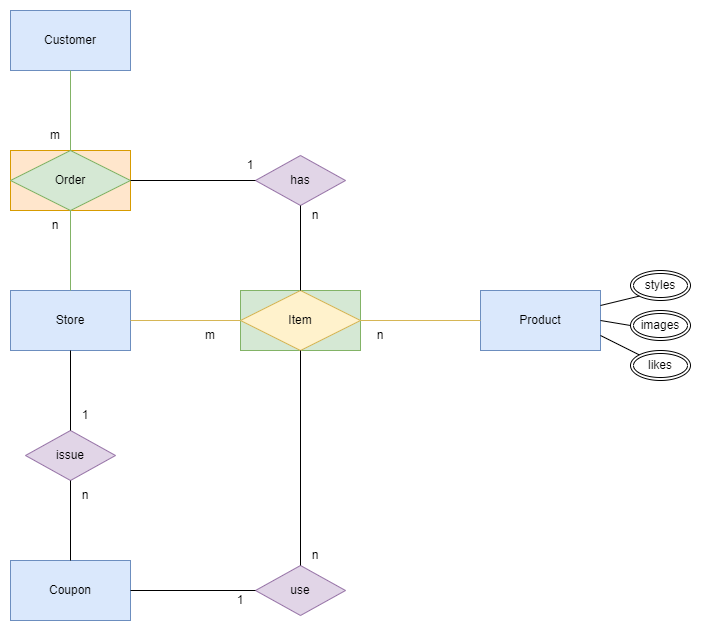

The diagram above was exported from draw.io. Its source (the exported page's mxGraphModel, read from the mxfile embedded in the PNG):
<mxGraphModel dx="1636" dy="887" grid="1" gridSize="10" guides="1" tooltips="1" connect="1" arrows="1" fold="1" page="1" pageScale="1" pageWidth="1169" pageHeight="827" math="0" shadow="0">
  <root>
    <mxCell id="0" />
    <mxCell id="1" parent="0" />
    <mxCell id="QRJ6QWrtqukZI-tpkEJG-1" value="Store" style="rounded=0;whiteSpace=wrap;html=1;fillColor=#dae8fc;strokeColor=#6c8ebf;" parent="1" vertex="1">
      <mxGeometry x="300" y="340" width="120" height="60" as="geometry" />
    </mxCell>
    <mxCell id="QRJ6QWrtqukZI-tpkEJG-2" value="Product" style="rounded=0;whiteSpace=wrap;html=1;fillColor=#dae8fc;strokeColor=#6c8ebf;" parent="1" vertex="1">
      <mxGeometry x="770" y="340" width="120" height="60" as="geometry" />
    </mxCell>
    <mxCell id="QRJ6QWrtqukZI-tpkEJG-5" value="" style="group" parent="1" vertex="1" connectable="0">
      <mxGeometry x="530" y="340" width="120" height="60" as="geometry" />
    </mxCell>
    <mxCell id="QRJ6QWrtqukZI-tpkEJG-3" value="" style="rounded=0;whiteSpace=wrap;html=1;fillColor=#d5e8d4;strokeColor=#82b366;" parent="QRJ6QWrtqukZI-tpkEJG-5" vertex="1">
      <mxGeometry width="120" height="60" as="geometry" />
    </mxCell>
    <mxCell id="QRJ6QWrtqukZI-tpkEJG-4" value="Item" style="rhombus;whiteSpace=wrap;html=1;fillColor=#fff2cc;strokeColor=#d6b656;" parent="QRJ6QWrtqukZI-tpkEJG-5" vertex="1">
      <mxGeometry width="120" height="60" as="geometry" />
    </mxCell>
    <mxCell id="QRJ6QWrtqukZI-tpkEJG-6" value="" style="endArrow=none;html=1;rounded=0;exitX=1;exitY=0.5;exitDx=0;exitDy=0;entryX=0;entryY=0.5;entryDx=0;entryDy=0;fillColor=#fff2cc;strokeColor=#d6b656;" parent="1" source="QRJ6QWrtqukZI-tpkEJG-1" target="QRJ6QWrtqukZI-tpkEJG-4" edge="1">
      <mxGeometry width="50" height="50" relative="1" as="geometry">
        <mxPoint x="700" y="490" as="sourcePoint" />
        <mxPoint x="750" y="440" as="targetPoint" />
      </mxGeometry>
    </mxCell>
    <mxCell id="QRJ6QWrtqukZI-tpkEJG-7" value="" style="endArrow=none;html=1;rounded=0;exitX=0;exitY=0.5;exitDx=0;exitDy=0;entryX=1;entryY=0.5;entryDx=0;entryDy=0;fillColor=#fff2cc;strokeColor=#d6b656;" parent="1" source="QRJ6QWrtqukZI-tpkEJG-2" target="QRJ6QWrtqukZI-tpkEJG-3" edge="1">
      <mxGeometry width="50" height="50" relative="1" as="geometry">
        <mxPoint x="430" y="379.9999999999998" as="sourcePoint" />
        <mxPoint x="540" y="379.9999999999998" as="targetPoint" />
      </mxGeometry>
    </mxCell>
    <mxCell id="QRJ6QWrtqukZI-tpkEJG-8" value="n" style="text;html=1;strokeColor=none;fillColor=none;align=center;verticalAlign=middle;whiteSpace=wrap;rounded=0;" parent="1" vertex="1">
      <mxGeometry x="640" y="370" width="60" height="30" as="geometry" />
    </mxCell>
    <mxCell id="QRJ6QWrtqukZI-tpkEJG-9" value="m" style="text;html=1;strokeColor=none;fillColor=none;align=center;verticalAlign=middle;whiteSpace=wrap;rounded=0;" parent="1" vertex="1">
      <mxGeometry x="470" y="370" width="60" height="30" as="geometry" />
    </mxCell>
    <mxCell id="QRJ6QWrtqukZI-tpkEJG-15" value="Coupon" style="rounded=0;whiteSpace=wrap;html=1;fillColor=#dae8fc;strokeColor=#6c8ebf;" parent="1" vertex="1">
      <mxGeometry x="300" y="610" width="120" height="60" as="geometry" />
    </mxCell>
    <mxCell id="QRJ6QWrtqukZI-tpkEJG-16" value="issue" style="rhombus;whiteSpace=wrap;html=1;fillColor=#e1d5e7;strokeColor=#9673a6;" parent="1" vertex="1">
      <mxGeometry x="315" y="480" width="90" height="50" as="geometry" />
    </mxCell>
    <mxCell id="QRJ6QWrtqukZI-tpkEJG-17" value="" style="endArrow=none;html=1;rounded=0;exitX=0.5;exitY=0;exitDx=0;exitDy=0;entryX=0.5;entryY=1;entryDx=0;entryDy=0;" parent="1" source="QRJ6QWrtqukZI-tpkEJG-16" target="QRJ6QWrtqukZI-tpkEJG-1" edge="1">
      <mxGeometry width="50" height="50" relative="1" as="geometry">
        <mxPoint x="650" y="470" as="sourcePoint" />
        <mxPoint x="700" y="420" as="targetPoint" />
      </mxGeometry>
    </mxCell>
    <mxCell id="QRJ6QWrtqukZI-tpkEJG-18" value="" style="endArrow=none;html=1;rounded=0;exitX=0.5;exitY=0;exitDx=0;exitDy=0;entryX=0.5;entryY=1;entryDx=0;entryDy=0;" parent="1" source="QRJ6QWrtqukZI-tpkEJG-15" target="QRJ6QWrtqukZI-tpkEJG-16" edge="1">
      <mxGeometry width="50" height="50" relative="1" as="geometry">
        <mxPoint x="370" y="490" as="sourcePoint" />
        <mxPoint x="370" y="410" as="targetPoint" />
      </mxGeometry>
    </mxCell>
    <mxCell id="QRJ6QWrtqukZI-tpkEJG-19" value="n" style="text;html=1;strokeColor=none;fillColor=none;align=center;verticalAlign=middle;whiteSpace=wrap;rounded=0;" parent="1" vertex="1">
      <mxGeometry x="345" y="530" width="60" height="30" as="geometry" />
    </mxCell>
    <mxCell id="QRJ6QWrtqukZI-tpkEJG-20" value="1" style="text;html=1;strokeColor=none;fillColor=none;align=center;verticalAlign=middle;whiteSpace=wrap;rounded=0;" parent="1" vertex="1">
      <mxGeometry x="345" y="450" width="60" height="30" as="geometry" />
    </mxCell>
    <mxCell id="QRJ6QWrtqukZI-tpkEJG-22" value="use" style="rhombus;whiteSpace=wrap;html=1;fillColor=#e1d5e7;strokeColor=#9673a6;" parent="1" vertex="1">
      <mxGeometry x="545" y="615" width="90" height="50" as="geometry" />
    </mxCell>
    <mxCell id="QRJ6QWrtqukZI-tpkEJG-23" value="" style="endArrow=none;html=1;rounded=0;exitX=0.5;exitY=0;exitDx=0;exitDy=0;entryX=0.5;entryY=1;entryDx=0;entryDy=0;" parent="1" source="QRJ6QWrtqukZI-tpkEJG-22" target="QRJ6QWrtqukZI-tpkEJG-4" edge="1">
      <mxGeometry width="50" height="50" relative="1" as="geometry">
        <mxPoint x="589" y="500" as="sourcePoint" />
        <mxPoint x="589" y="420" as="targetPoint" />
      </mxGeometry>
    </mxCell>
    <mxCell id="QRJ6QWrtqukZI-tpkEJG-24" value="" style="endArrow=none;html=1;rounded=0;exitX=0;exitY=0.5;exitDx=0;exitDy=0;entryX=1;entryY=0.5;entryDx=0;entryDy=0;" parent="1" source="QRJ6QWrtqukZI-tpkEJG-22" target="QRJ6QWrtqukZI-tpkEJG-15" edge="1">
      <mxGeometry width="50" height="50" relative="1" as="geometry">
        <mxPoint x="600" y="625" as="sourcePoint" />
        <mxPoint x="600" y="410" as="targetPoint" />
      </mxGeometry>
    </mxCell>
    <mxCell id="QRJ6QWrtqukZI-tpkEJG-25" value="1" style="text;html=1;strokeColor=none;fillColor=none;align=center;verticalAlign=middle;whiteSpace=wrap;rounded=0;" parent="1" vertex="1">
      <mxGeometry x="500" y="635" width="60" height="30" as="geometry" />
    </mxCell>
    <mxCell id="QRJ6QWrtqukZI-tpkEJG-26" value="n" style="text;html=1;strokeColor=none;fillColor=none;align=center;verticalAlign=middle;whiteSpace=wrap;rounded=0;" parent="1" vertex="1">
      <mxGeometry x="575" y="590" width="60" height="30" as="geometry" />
    </mxCell>
    <mxCell id="QRJ6QWrtqukZI-tpkEJG-28" value="Customer" style="rounded=0;whiteSpace=wrap;html=1;fillColor=#dae8fc;strokeColor=#6c8ebf;" parent="1" vertex="1">
      <mxGeometry x="300" y="60" width="120" height="60" as="geometry" />
    </mxCell>
    <mxCell id="QRJ6QWrtqukZI-tpkEJG-29" value="" style="group;fillColor=#ffe6cc;strokeColor=#d79b00;container=0;" parent="1" vertex="1" connectable="0">
      <mxGeometry x="300" y="200" width="120" height="60" as="geometry" />
    </mxCell>
    <mxCell id="QRJ6QWrtqukZI-tpkEJG-30" value="" style="rounded=0;whiteSpace=wrap;html=1;fillColor=#ffe6cc;strokeColor=#d79b00;" parent="1" vertex="1">
      <mxGeometry x="300" y="200" width="120" height="60" as="geometry" />
    </mxCell>
    <mxCell id="QRJ6QWrtqukZI-tpkEJG-31" value="Order" style="rhombus;whiteSpace=wrap;html=1;fillColor=#d5e8d4;strokeColor=#82b366;" parent="1" vertex="1">
      <mxGeometry x="300" y="200" width="120" height="60" as="geometry" />
    </mxCell>
    <mxCell id="QRJ6QWrtqukZI-tpkEJG-32" value="" style="endArrow=none;html=1;rounded=0;exitX=0.5;exitY=0;exitDx=0;exitDy=0;entryX=0.5;entryY=1;entryDx=0;entryDy=0;fillColor=#d5e8d4;strokeColor=#82b366;" parent="1" source="QRJ6QWrtqukZI-tpkEJG-1" target="QRJ6QWrtqukZI-tpkEJG-31" edge="1">
      <mxGeometry width="50" height="50" relative="1" as="geometry">
        <mxPoint x="430" y="380" as="sourcePoint" />
        <mxPoint x="540" y="380" as="targetPoint" />
      </mxGeometry>
    </mxCell>
    <mxCell id="QRJ6QWrtqukZI-tpkEJG-33" value="" style="endArrow=none;html=1;rounded=0;exitX=0.5;exitY=0;exitDx=0;exitDy=0;entryX=0.5;entryY=1;entryDx=0;entryDy=0;fillColor=#d5e8d4;strokeColor=#82b366;" parent="1" source="QRJ6QWrtqukZI-tpkEJG-31" target="QRJ6QWrtqukZI-tpkEJG-28" edge="1">
      <mxGeometry width="50" height="50" relative="1" as="geometry">
        <mxPoint x="370" y="350" as="sourcePoint" />
        <mxPoint x="370" y="270" as="targetPoint" />
      </mxGeometry>
    </mxCell>
    <mxCell id="QRJ6QWrtqukZI-tpkEJG-34" value="m" style="text;html=1;strokeColor=none;fillColor=none;align=center;verticalAlign=middle;whiteSpace=wrap;rounded=0;" parent="1" vertex="1">
      <mxGeometry x="315" y="170" width="60" height="30" as="geometry" />
    </mxCell>
    <mxCell id="QRJ6QWrtqukZI-tpkEJG-35" value="n" style="text;html=1;strokeColor=none;fillColor=none;align=center;verticalAlign=middle;whiteSpace=wrap;rounded=0;" parent="1" vertex="1">
      <mxGeometry x="315" y="260" width="60" height="30" as="geometry" />
    </mxCell>
    <mxCell id="QRJ6QWrtqukZI-tpkEJG-36" value="has" style="rhombus;whiteSpace=wrap;html=1;fillColor=#e1d5e7;strokeColor=#9673a6;" parent="1" vertex="1">
      <mxGeometry x="545" y="205" width="90" height="50" as="geometry" />
    </mxCell>
    <mxCell id="QRJ6QWrtqukZI-tpkEJG-37" value="" style="endArrow=none;html=1;rounded=0;exitX=0;exitY=0.5;exitDx=0;exitDy=0;entryX=1;entryY=0.5;entryDx=0;entryDy=0;" parent="1" source="QRJ6QWrtqukZI-tpkEJG-36" target="QRJ6QWrtqukZI-tpkEJG-31" edge="1">
      <mxGeometry width="50" height="50" relative="1" as="geometry">
        <mxPoint x="600" y="625" as="sourcePoint" />
        <mxPoint x="600" y="410" as="targetPoint" />
      </mxGeometry>
    </mxCell>
    <mxCell id="QRJ6QWrtqukZI-tpkEJG-38" value="" style="endArrow=none;html=1;rounded=0;exitX=0.5;exitY=1;exitDx=0;exitDy=0;entryX=0.5;entryY=0;entryDx=0;entryDy=0;" parent="1" source="QRJ6QWrtqukZI-tpkEJG-36" target="QRJ6QWrtqukZI-tpkEJG-4" edge="1">
      <mxGeometry width="50" height="50" relative="1" as="geometry">
        <mxPoint x="550" y="240" as="sourcePoint" />
        <mxPoint x="430" y="240" as="targetPoint" />
      </mxGeometry>
    </mxCell>
    <mxCell id="QRJ6QWrtqukZI-tpkEJG-39" value="n" style="text;html=1;strokeColor=none;fillColor=none;align=center;verticalAlign=middle;whiteSpace=wrap;rounded=0;" parent="1" vertex="1">
      <mxGeometry x="575" y="250" width="60" height="30" as="geometry" />
    </mxCell>
    <mxCell id="QRJ6QWrtqukZI-tpkEJG-40" value="1" style="text;html=1;strokeColor=none;fillColor=none;align=center;verticalAlign=middle;whiteSpace=wrap;rounded=0;" parent="1" vertex="1">
      <mxGeometry x="510" y="200" width="60" height="30" as="geometry" />
    </mxCell>
    <mxCell id="QRJ6QWrtqukZI-tpkEJG-42" value="likes" style="ellipse;shape=doubleEllipse;margin=3;whiteSpace=wrap;html=1;align=center;shadow=0;sketch=0;gradientColor=none;" parent="1" vertex="1">
      <mxGeometry x="920" y="400" width="60" height="30" as="geometry" />
    </mxCell>
    <mxCell id="QRJ6QWrtqukZI-tpkEJG-43" value="images" style="ellipse;shape=doubleEllipse;margin=3;whiteSpace=wrap;html=1;align=center;shadow=0;sketch=0;gradientColor=none;" parent="1" vertex="1">
      <mxGeometry x="920" y="360" width="60" height="30" as="geometry" />
    </mxCell>
    <mxCell id="QRJ6QWrtqukZI-tpkEJG-44" value="styles" style="ellipse;shape=doubleEllipse;margin=3;whiteSpace=wrap;html=1;align=center;shadow=0;sketch=0;gradientColor=none;" parent="1" vertex="1">
      <mxGeometry x="920" y="320" width="60" height="30" as="geometry" />
    </mxCell>
    <mxCell id="QRJ6QWrtqukZI-tpkEJG-45" value="" style="endArrow=none;html=1;rounded=0;entryX=0;entryY=1;entryDx=0;entryDy=0;exitX=1;exitY=0.25;exitDx=0;exitDy=0;" parent="1" source="QRJ6QWrtqukZI-tpkEJG-2" target="QRJ6QWrtqukZI-tpkEJG-44" edge="1">
      <mxGeometry width="50" height="50" relative="1" as="geometry">
        <mxPoint x="530" y="360" as="sourcePoint" />
        <mxPoint x="580" y="310" as="targetPoint" />
      </mxGeometry>
    </mxCell>
    <mxCell id="QRJ6QWrtqukZI-tpkEJG-46" value="" style="endArrow=none;html=1;rounded=0;entryX=0;entryY=0.5;entryDx=0;entryDy=0;exitX=1;exitY=0.5;exitDx=0;exitDy=0;" parent="1" source="QRJ6QWrtqukZI-tpkEJG-2" target="QRJ6QWrtqukZI-tpkEJG-43" edge="1">
      <mxGeometry width="50" height="50" relative="1" as="geometry">
        <mxPoint x="900" y="365" as="sourcePoint" />
        <mxPoint x="938.7867965644036" y="355.6066017177982" as="targetPoint" />
      </mxGeometry>
    </mxCell>
    <mxCell id="QRJ6QWrtqukZI-tpkEJG-47" value="" style="endArrow=none;html=1;rounded=0;entryX=0;entryY=0;entryDx=0;entryDy=0;exitX=1;exitY=0.75;exitDx=0;exitDy=0;" parent="1" source="QRJ6QWrtqukZI-tpkEJG-2" target="QRJ6QWrtqukZI-tpkEJG-42" edge="1">
      <mxGeometry width="50" height="50" relative="1" as="geometry">
        <mxPoint x="900" y="380" as="sourcePoint" />
        <mxPoint x="930" y="395" as="targetPoint" />
      </mxGeometry>
    </mxCell>
  </root>
</mxGraphModel>